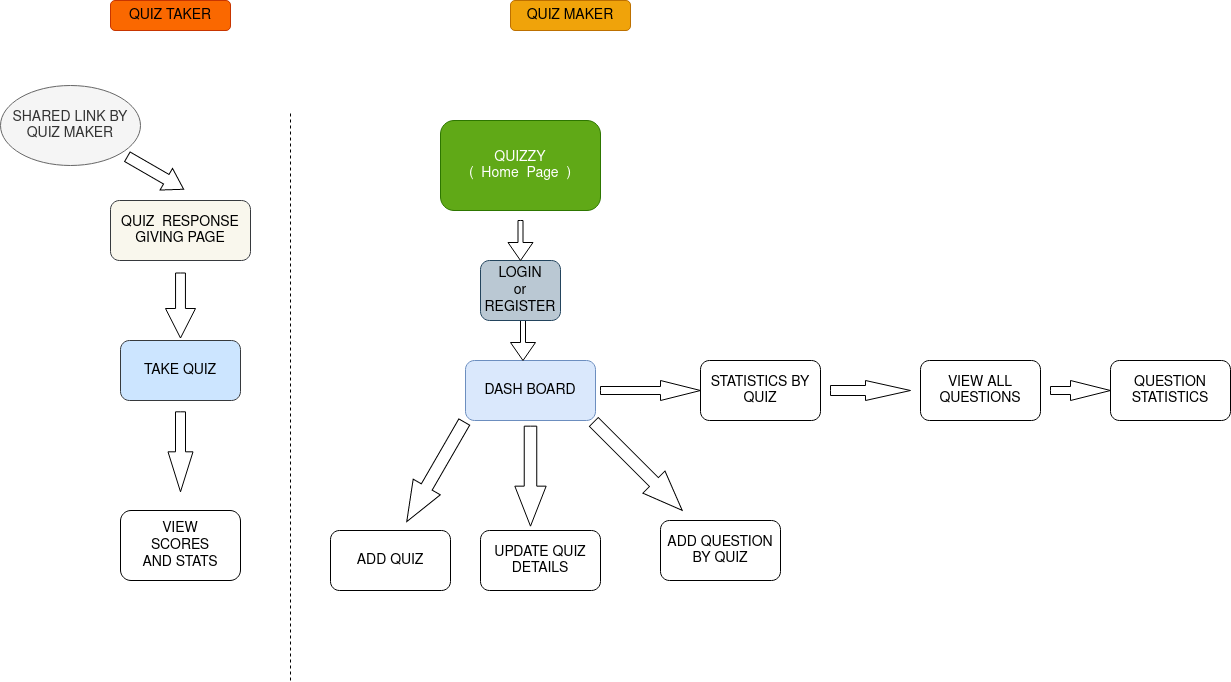

The diagram above was exported from draw.io. Its source (the exported page's mxGraphModel, read from the mxfile embedded in the PNG):
<mxGraphModel dx="1263" dy="793" grid="1" gridSize="10" guides="1" tooltips="1" connect="1" arrows="1" fold="1" page="1" pageScale="1" pageWidth="1654" pageHeight="2336" math="0" shadow="0">
  <root>
    <mxCell id="0" />
    <mxCell id="1" parent="0" />
    <mxCell id="E1YORkxtSBAFeVjeB4Wt-5" value="&lt;div&gt;QUIZZY&lt;/div&gt;&lt;div&gt;(&amp;nbsp; Home&amp;nbsp; Page&amp;nbsp; )&lt;br&gt;&lt;/div&gt;" style="rounded=1;whiteSpace=wrap;html=1;fontSize=14;fillColor=#60a917;strokeColor=#2D7600;fontColor=#ffffff;" vertex="1" parent="1">
      <mxGeometry x="450" y="200" width="160" height="90" as="geometry" />
    </mxCell>
    <mxCell id="E1YORkxtSBAFeVjeB4Wt-6" value="DASH BOARD" style="rounded=1;whiteSpace=wrap;html=1;fontSize=14;fillColor=#dae8fc;strokeColor=#6c8ebf;" vertex="1" parent="1">
      <mxGeometry x="475" y="440" width="130" height="60" as="geometry" />
    </mxCell>
    <mxCell id="E1YORkxtSBAFeVjeB4Wt-7" value="QUESTION STATISTICS" style="rounded=1;whiteSpace=wrap;html=1;fontSize=14;" vertex="1" parent="1">
      <mxGeometry x="1120" y="440" width="120" height="60" as="geometry" />
    </mxCell>
    <mxCell id="E1YORkxtSBAFeVjeB4Wt-8" value="&lt;div&gt;VIEW ALL&lt;/div&gt;&lt;div&gt;QUESTIONS&lt;br&gt;&lt;/div&gt;" style="rounded=1;whiteSpace=wrap;html=1;fontSize=14;" vertex="1" parent="1">
      <mxGeometry x="930" y="440" width="120" height="60" as="geometry" />
    </mxCell>
    <mxCell id="E1YORkxtSBAFeVjeB4Wt-9" value="STATISTICS BY QUIZ" style="rounded=1;whiteSpace=wrap;html=1;fontSize=14;" vertex="1" parent="1">
      <mxGeometry x="710" y="440" width="120" height="60" as="geometry" />
    </mxCell>
    <mxCell id="E1YORkxtSBAFeVjeB4Wt-10" value="" style="html=1;shadow=0;dashed=0;align=center;verticalAlign=middle;shape=mxgraph.arrows2.arrow;dy=0.6;dx=40;flipH=1;notch=0;fontSize=14;rotation=-60;" vertex="1" parent="1">
      <mxGeometry x="387.5" y="535.67" width="115" height="31.32" as="geometry" />
    </mxCell>
    <mxCell id="E1YORkxtSBAFeVjeB4Wt-13" value="" style="html=1;shadow=0;dashed=0;align=center;verticalAlign=middle;shape=mxgraph.arrows2.arrow;dy=0.6;dx=40;notch=0;fontSize=14;" vertex="1" parent="1">
      <mxGeometry x="610" y="460" width="100" height="20" as="geometry" />
    </mxCell>
    <mxCell id="E1YORkxtSBAFeVjeB4Wt-15" value="" style="html=1;shadow=0;dashed=0;align=center;verticalAlign=middle;shape=mxgraph.arrows2.arrow;dy=0.6;dx=40;notch=0;fontSize=14;" vertex="1" parent="1">
      <mxGeometry x="1060" y="460" width="60" height="20" as="geometry" />
    </mxCell>
    <mxCell id="E1YORkxtSBAFeVjeB4Wt-16" value="" style="html=1;shadow=0;dashed=0;align=center;verticalAlign=middle;shape=mxgraph.arrows2.arrow;dy=0.5;dx=45;notch=0;fontSize=14;" vertex="1" parent="1">
      <mxGeometry x="840" y="460" width="80" height="20" as="geometry" />
    </mxCell>
    <mxCell id="E1YORkxtSBAFeVjeB4Wt-18" value="" style="html=1;shadow=0;dashed=0;align=center;verticalAlign=middle;shape=mxgraph.arrows2.arrow;dy=0.8;dx=18;direction=south;notch=0;fontSize=14;" vertex="1" parent="1">
      <mxGeometry x="520" y="400" width="25" height="40" as="geometry" />
    </mxCell>
    <mxCell id="E1YORkxtSBAFeVjeB4Wt-19" value="ADD QUESTION BY QUIZ" style="rounded=1;whiteSpace=wrap;html=1;fontSize=14;" vertex="1" parent="1">
      <mxGeometry x="670" y="600" width="120" height="60" as="geometry" />
    </mxCell>
    <mxCell id="E1YORkxtSBAFeVjeB4Wt-20" value="UPDATE QUIZ DETAILS" style="rounded=1;whiteSpace=wrap;html=1;fontSize=14;" vertex="1" parent="1">
      <mxGeometry x="490" y="610" width="120" height="60" as="geometry" />
    </mxCell>
    <mxCell id="E1YORkxtSBAFeVjeB4Wt-21" value="ADD QUIZ" style="rounded=1;whiteSpace=wrap;html=1;fontSize=14;" vertex="1" parent="1">
      <mxGeometry x="340" y="610" width="120" height="60" as="geometry" />
    </mxCell>
    <mxCell id="E1YORkxtSBAFeVjeB4Wt-27" value="" style="html=1;shadow=0;dashed=0;align=center;verticalAlign=middle;shape=mxgraph.arrows2.arrow;dy=0.6;dx=40;flipH=1;notch=0;fontSize=14;rotation=-90;" vertex="1" parent="1">
      <mxGeometry x="490" y="540" width="100" height="31.32" as="geometry" />
    </mxCell>
    <mxCell id="E1YORkxtSBAFeVjeB4Wt-29" value="" style="html=1;shadow=0;dashed=0;align=center;verticalAlign=middle;shape=mxgraph.arrows2.arrow;dy=0.6;dx=40;flipH=1;notch=0;fontSize=14;rotation=-135;" vertex="1" parent="1">
      <mxGeometry x="584.9970876025535" y="530.0010094269907" width="125" height="31.32" as="geometry" />
    </mxCell>
    <mxCell id="E1YORkxtSBAFeVjeB4Wt-30" value="QUIZ&amp;nbsp; RESPONSE GIVING PAGE" style="rounded=1;whiteSpace=wrap;html=1;fontSize=14;fillColor=#f9f7ed;strokeColor=#36393d;" vertex="1" parent="1">
      <mxGeometry x="120" y="280" width="140" height="60" as="geometry" />
    </mxCell>
    <mxCell id="E1YORkxtSBAFeVjeB4Wt-31" value="&lt;div&gt;SHARED LINK BY &lt;br&gt;&lt;/div&gt;&lt;div&gt;QUIZ MAKER&lt;br&gt;&lt;/div&gt;" style="ellipse;whiteSpace=wrap;html=1;fontSize=14;fillColor=#f5f5f5;fontColor=#333333;strokeColor=#666666;" vertex="1" parent="1">
      <mxGeometry x="10" y="165" width="140" height="80" as="geometry" />
    </mxCell>
    <mxCell id="E1YORkxtSBAFeVjeB4Wt-32" value="TAKE QUIZ" style="rounded=1;whiteSpace=wrap;html=1;fontSize=14;fillColor=#cce5ff;strokeColor=#36393d;" vertex="1" parent="1">
      <mxGeometry x="130" y="420" width="120" height="60" as="geometry" />
    </mxCell>
    <mxCell id="E1YORkxtSBAFeVjeB4Wt-35" value="&lt;div&gt;VIEW&lt;br&gt;&lt;/div&gt;&lt;div&gt;SCORES &lt;br&gt;&lt;/div&gt;&lt;div&gt;AND STATS&lt;br&gt;&lt;/div&gt;" style="rounded=1;whiteSpace=wrap;html=1;fontSize=14;" vertex="1" parent="1">
      <mxGeometry x="130" y="590" width="120" height="70" as="geometry" />
    </mxCell>
    <mxCell id="E1YORkxtSBAFeVjeB4Wt-36" value="" style="html=1;shadow=0;dashed=0;align=center;verticalAlign=middle;shape=mxgraph.arrows2.arrow;dy=0.67;dx=29.5;notch=0;fontSize=14;rotation=90;" vertex="1" parent="1">
      <mxGeometry x="157.5" y="370" width="65" height="30" as="geometry" />
    </mxCell>
    <mxCell id="E1YORkxtSBAFeVjeB4Wt-37" value="" style="html=1;shadow=0;dashed=0;align=center;verticalAlign=middle;shape=mxgraph.arrows2.arrow;dy=0.6;dx=40;direction=south;notch=0;fontSize=14;" vertex="1" parent="1">
      <mxGeometry x="177.5" y="491.32000000000005" width="25" height="80" as="geometry" />
    </mxCell>
    <mxCell id="E1YORkxtSBAFeVjeB4Wt-38" value="" style="endArrow=none;dashed=1;html=1;rounded=0;fontSize=14;" edge="1" parent="1">
      <mxGeometry width="50" height="50" relative="1" as="geometry">
        <mxPoint x="300" y="760" as="sourcePoint" />
        <mxPoint x="300" y="190" as="targetPoint" />
      </mxGeometry>
    </mxCell>
    <mxCell id="E1YORkxtSBAFeVjeB4Wt-39" value="" style="html=1;shadow=0;dashed=0;align=center;verticalAlign=middle;shape=mxgraph.arrows2.arrow;dy=0.56;dx=20.06;direction=south;notch=0;fontSize=14;rotation=-60;" vertex="1" parent="1">
      <mxGeometry x="152.5" y="220" width="25" height="65" as="geometry" />
    </mxCell>
    <mxCell id="E1YORkxtSBAFeVjeB4Wt-46" value="QUIZ TAKER" style="rounded=1;whiteSpace=wrap;html=1;fontSize=14;fillColor=#fa6800;fontColor=#000000;strokeColor=#C73500;" vertex="1" parent="1">
      <mxGeometry x="120" y="80" width="120" height="30" as="geometry" />
    </mxCell>
    <mxCell id="E1YORkxtSBAFeVjeB4Wt-47" value="QUIZ MAKER" style="rounded=1;whiteSpace=wrap;html=1;fontSize=14;fillColor=#f0a30a;fontColor=#000000;strokeColor=#BD7000;" vertex="1" parent="1">
      <mxGeometry x="520" y="80" width="120" height="30" as="geometry" />
    </mxCell>
    <mxCell id="E1YORkxtSBAFeVjeB4Wt-48" value="&lt;div&gt;LOGIN &lt;br&gt;&lt;/div&gt;&lt;div&gt;or&lt;br&gt;&lt;/div&gt;&lt;div&gt;REGISTER&lt;br&gt;&lt;/div&gt;" style="rounded=1;whiteSpace=wrap;html=1;fontSize=14;fillColor=#bac8d3;strokeColor=#23445d;" vertex="1" parent="1">
      <mxGeometry x="490" y="340" width="80" height="60" as="geometry" />
    </mxCell>
    <mxCell id="E1YORkxtSBAFeVjeB4Wt-50" value="" style="html=1;shadow=0;dashed=0;align=center;verticalAlign=middle;shape=mxgraph.arrows2.arrow;dy=0.8;dx=18;direction=south;notch=0;fontSize=14;" vertex="1" parent="1">
      <mxGeometry x="517.5" y="300" width="25" height="40" as="geometry" />
    </mxCell>
  </root>
</mxGraphModel>